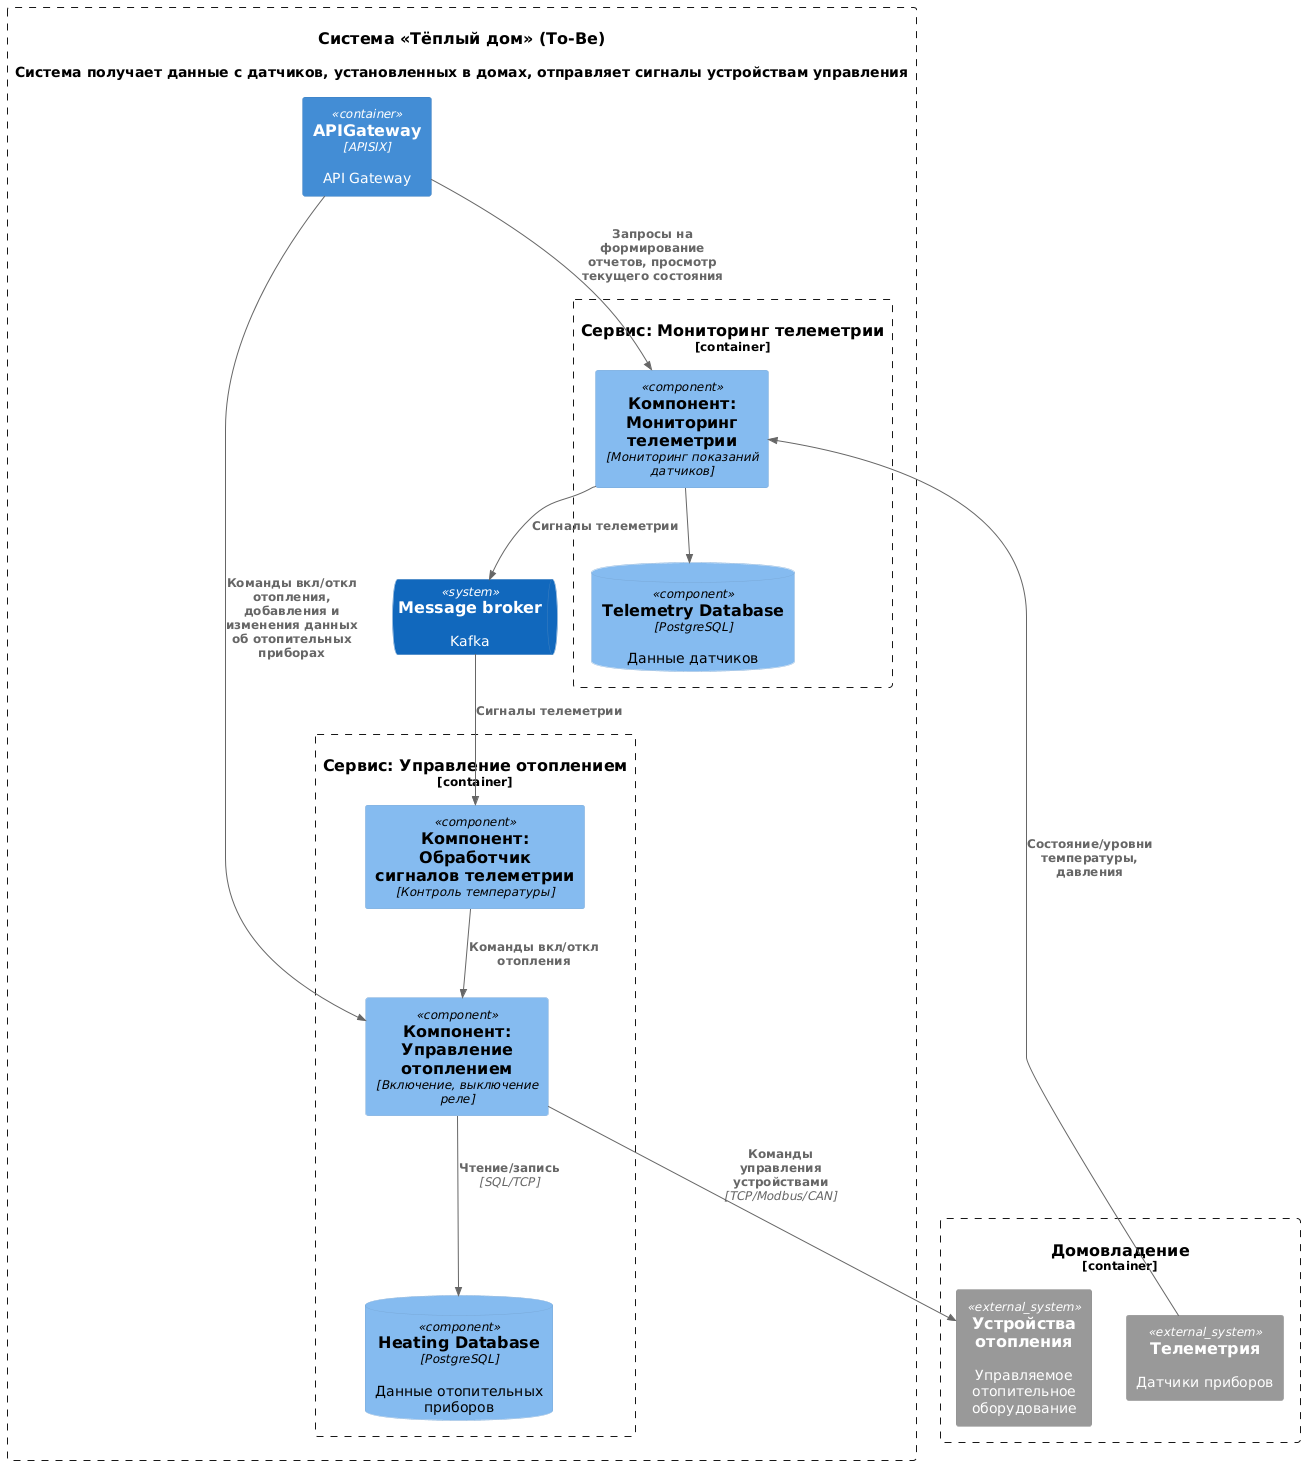

The diagram above was rendered by PlantUML. Its source (embedded in the PNG):
@startuml
!includeurl https://raw.githubusercontent.com/RicardoNiepel/C4-PlantUML/master/C4_Component.puml

System(systemAlias, "Система «Тёплый дом» (To-Be)", "Система получает данные с датчиков, установленных в домах, отправляет сигналы устройствам управления")

Container_Boundary(HouseUser, "Домовладение"){
  System_Ext(HeatingSystem, "Устройства отопления", "Управляемое отопительное оборудование")
  System_Ext(TemperatureSensor, "Телеметрия", "Датчики приборов")
}

Container_Boundary(systemAlias, "Тёплый дом") {

  Container(APIGateway, "APIGateway", "APISIX", "API Gateway")
  SystemQueue(Kafka, "Message broker", "Kafka")

  Container_Boundary(Heating, "Сервис: Управление отоплением"){
    Component(HeatService, "Компонент: Управление отоплением", "Включение, выключение реле")
    Component(HeatServiceMonitoring, "Компонент: Обработчик сигналов телеметрии", "Контроль температуры")
    ComponentDb(HeatDatabase, "Heating Database", "PostgreSQL", "Данные отопительных приборов")
  }

  Container_Boundary(Telemetry, "Сервис: Мониторинг телеметрии"){
    Component(HeatMonitoring, "Компонент: Мониторинг телеметрии", "Мониторинг показаний датчиков")
    ComponentDb(TelemetryDatabase, "Telemetry Database", "PostgreSQL", "Данные датчиков")
  }

}

Rel(APIGateway, HeatService, "Команды вкл/откл отопления, добавления и изменения данных об отопительных приборах")
Rel(APIGateway, HeatMonitoring,"Запросы на формирование отчетов, просмотр текущего состояния")
Rel(HeatServiceMonitoring, HeatService, "Команды вкл/откл отопления")
Rel(Kafka, HeatServiceMonitoring, "Сигналы телеметрии")

Rel(HeatService, HeatDatabase, "Чтение/запись", "SQL/TCP")

Rel(HeatMonitoring, Kafka,"Сигналы телеметрии")
Rel(HeatMonitoring, TelemetryDatabase,"")

Rel(HeatService, HeatingSystem,"Команды управления устройствами", "TCP/Modbus/CAN")
Rel(TemperatureSensor, HeatMonitoring,"Состояние/уровни температуры, давления")
@enduml